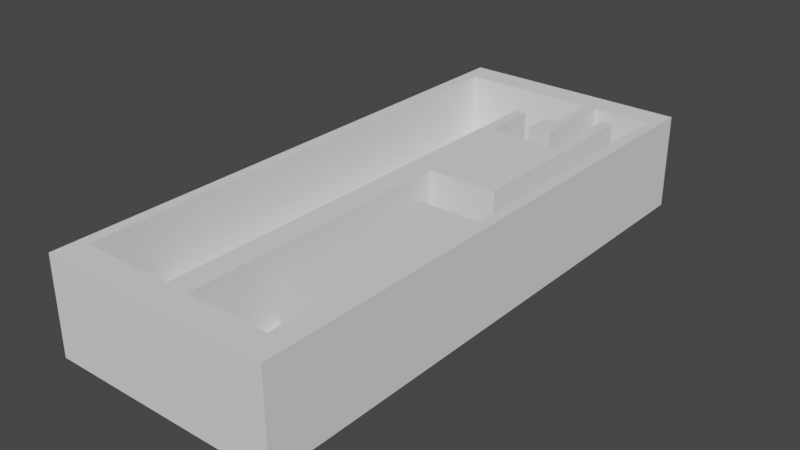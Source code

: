 # Source: LevelOne.blend  (saved by Blender 3.2.14; exported with 4.5.12 LTS)
import bpy
from mathutils import Matrix  # noqa: F401  (used for matrix-valued properties, if any)

bpy.ops.wm.read_factory_settings(use_empty=True)
scene = bpy.context.scene
scene.name = 'Scene'

# ---- world
world_world = bpy.data.worlds.new('World'); scene.world = world_world
world_world.use_nodes = True; world_world.node_tree.nodes.clear()
_N = world_world.node_tree.nodes; _L = world_world.node_tree.links
n0 = _N.new('ShaderNodeOutputWorld'); n0.name = 'World Output'; n0.location = (300, 300)
n1 = _N.new('ShaderNodeBackground'); n1.name = 'Background'; n1.location = (10, 300)
n1.inputs[0].default_value = (0.05088, 0.05088, 0.05088, 1.0)
_L.new(n1.outputs[0], n0.inputs[0])
n0.is_active_output = True
world_world.color = (0.05088, 0.05088, 0.05088)
world_world.use_sun_shadow = False
world_world.sun_shadow_jitter_overblur = 0.0

# ---- meshes
me_cube_004 = bpy.data.meshes.new('Cube.004')
me_cube_004.from_pydata([(-16.09, -12.55, -10.76), (-16.09, -12.55, 10.76), (-16.09, 112.5, -10.76), (-16.09, 112.5, 10.76), (36.09, -12.55, -10.76), (36.09, -12.55, 10.76), (36.09, 112.5, -10.76), (36.09, 112.5, 10.76), (-16.09, 50.0, 10.76), (10.0, 112.5, 10.76), (36.09, 50.0, 10.76), (10.0, -12.55, 10.76), (10.0, 50.0, 10.76), (-16.09, 62.51, 10.76), (-16.09, 75.02, 10.76), (-16.09, 87.53, 10.76), (-16.09, 100.0, 10.76), (15.22, 112.5, 10.76), (20.43, 112.5, 10.76), (25.65, 112.5, 10.76), (30.87, 112.5, 10.76), (36.09, 37.49, 10.76), (36.09, 24.98, 10.76), (36.09, 12.47, 10.76), (36.09, -0.03729, 10.76), (4.783, -12.55, 10.76), (-0.4343, -12.55, 10.76), (-5.652, -12.55, 10.76), (-10.87, -12.55, 10.76), (-16.09, -0.03729, 10.76), (-16.09, 12.47, 10.76), (-16.09, 24.98, 10.76), (-16.09, 37.49, 10.76), (-10.87, 112.5, 10.76), (-5.652, 112.5, 10.76), (-0.4343, 112.5, 10.76), (4.783, 112.5, 10.76), (36.09, 100.0, 10.76), (36.09, 87.53, 10.76), (36.09, 75.02, 10.76), (36.09, 62.51, 10.76), (30.87, -12.55, 10.76), (25.65, -12.55, 10.76), (20.43, -12.55, 10.76), (15.22, -12.55, 10.76), (10.0, 37.49, 10.76), (10.0, 24.98, 10.76), (10.0, 12.47, 10.76), (10.0, -0.03729, 10.76), (10.0, 87.53, 10.76), (10.0, 75.02, 10.76), (10.0, 62.51, 10.76), (25.65, 100.0, 10.76), (25.65, 87.53, 10.76), (25.65, 75.02, 10.76), (25.65, 62.51, 10.76), (20.43, 100.0, 10.76), (20.43, 87.53, 10.76), (20.43, 75.02, 10.76), (20.43, 62.51, 10.76), (15.22, 87.53, 10.76), (15.22, 75.02, 10.76), (15.22, 62.51, 10.76), (30.87, 37.49, 10.76), (30.87, 24.98, 10.76), (30.87, 12.47, 10.76), (30.87, -0.03729, 10.76), (25.65, 37.49, 10.76), (25.65, 24.98, 10.76), (25.65, 12.47, 10.76), (20.43, 37.49, 10.76), (20.43, 24.98, 10.76), (20.43, 12.47, 10.76), (-16.09, 106.3, 10.76), (33.48, 112.5, 10.76), (36.09, -6.292, 10.76), (-13.48, -12.55, 10.76), (-16.09, 43.75, 10.76), (7.391, 112.5, 10.76), (36.09, 56.25, 10.76), (12.61, -12.55, 10.76), (10.0, -6.292, 10.76), (10.0, 56.25, 10.76), (33.48, 50.0, 10.76), (7.391, 50.0, 10.76), (-16.09, 56.25, 10.76), (-16.09, 68.76, 10.76), (-16.09, 81.27, 10.76), (-16.09, 93.78, 10.76), (12.61, 112.5, 10.76), (17.83, 112.5, 10.76), (23.04, 112.5, 10.76), (28.26, 112.5, 10.76), (36.09, 43.75, 10.76), (36.09, 31.24, 10.76), (36.09, 18.73, 10.76), (36.09, 6.217, 10.76), (7.391, -12.55, 10.76), (2.174, -12.55, 10.76), (-3.043, -12.55, 10.76), (-8.26, -12.55, 10.76), (-16.09, -6.292, 10.76), (-16.09, 6.217, 10.76), (-16.09, 18.73, 10.76), (-16.09, 31.24, 10.76), (-13.48, 112.5, 10.76), (-8.26, 112.5, 10.76), (-3.043, 112.5, 10.76), (2.174, 112.5, 10.76), (36.09, 106.3, 10.76), (36.09, 93.78, 10.76), (36.09, 81.27, 10.76), (36.09, 68.76, 10.76), (33.48, -12.55, 10.76), (28.26, -12.55, 10.76), (23.04, -12.55, 10.76), (17.83, -12.55, 10.76), (10.0, 43.75, 10.76), (10.0, 31.24, 10.76), (10.0, 18.73, 10.76), (10.0, 6.217, 10.76), (10.0, 106.3, 10.76), (10.0, 93.78, 10.76), (10.0, 81.27, 10.76), (10.0, 68.76, 10.76), (12.61, 50.0, 10.76), (-13.48, 50.0, 10.76), (4.783, 106.3, 10.76), (-0.4343, 106.3, 10.76), (-5.652, 106.3, 10.76), (-10.87, 106.3, 10.76), (7.391, 87.53, 10.76), (7.391, 75.02, 10.76), (7.391, 62.51, 10.76), (-13.48, 100.0, 10.76), (-13.48, 87.53, 10.76), (-13.48, 75.02, 10.76), (-13.48, 62.51, 10.76), (30.87, 106.3, 10.76), (25.65, 56.25, 10.76), (25.65, 106.3, 10.76), (25.65, 93.78, 10.76), (25.65, 81.27, 10.76), (25.65, 68.76, 10.76), (20.43, 56.25, 10.76), (20.43, 106.3, 10.76), (20.43, 93.78, 10.76), (20.43, 81.27, 10.76), (20.43, 68.76, 10.76), (15.22, 56.25, 10.76), (15.22, 106.3, 10.76), (15.22, 93.78, 10.76), (15.22, 81.27, 10.76), (15.22, 68.76, 10.76), (33.48, 100.0, 10.76), (33.48, 87.53, 10.76), (33.48, 75.02, 10.76), (33.48, 62.51, 10.76), (28.26, 100.0, 10.76), (28.26, 87.53, 10.76), (28.26, 75.02, 10.76), (28.26, 62.51, 10.76), (23.04, 75.02, 10.76), (23.04, 62.51, 10.76), (17.83, 100.0, 10.76), (17.83, 87.53, 10.76), (17.83, 75.02, 10.76), (17.83, 62.51, 10.76), (12.61, 75.02, 10.76), (12.61, 62.51, 10.76), (30.87, -6.292, 10.76), (30.87, 43.75, 10.76), (30.87, 31.24, 10.76), (30.87, 18.73, 10.76), (30.87, 6.217, 10.76), (25.65, -6.292, 10.76), (25.65, 43.75, 10.76), (25.65, 31.24, 10.76), (25.65, 18.73, 10.76), (25.65, 6.217, 10.76), (20.43, -6.292, 10.76), (20.43, 43.75, 10.76), (20.43, 31.24, 10.76), (20.43, 18.73, 10.76), (20.43, 6.217, 10.76), (15.22, -6.292, 10.76), (33.48, 37.49, 10.76), (33.48, 24.98, 10.76), (33.48, 12.47, 10.76), (33.48, -0.03729, 10.76), (28.26, 37.49, 10.76), (28.26, 24.98, 10.76), (28.26, 12.47, 10.76), (23.04, 37.49, 10.76), (23.04, 24.98, 10.76), (23.04, 12.47, 10.76), (12.61, 37.49, 10.76), (12.61, 24.98, 10.76), (12.61, 12.47, 10.76), (12.61, -0.03729, 10.76), (4.783, -6.292, 10.76), (-0.4343, -6.292, 10.76), (-5.652, -6.292, 10.76), (-10.87, -6.292, 10.76), (7.391, 37.49, 10.76), (7.391, 24.98, 10.76), (7.391, 12.47, 10.76), (7.391, -0.03729, 10.76), (-13.48, 37.49, 10.76), (-13.48, 24.98, 10.76), (-13.48, 12.47, 10.76), (-13.48, -0.03729, 10.76), (-13.48, 6.217, 10.76), (-13.48, 18.73, 10.76), (-13.48, 31.24, 10.76), (-13.48, 43.75, 10.76), (7.391, 6.217, 10.76), (7.391, 18.73, 10.76), (7.391, 31.24, 10.76), (7.391, 43.75, 10.76), (-8.26, -6.292, 10.76), (-3.043, -6.292, 10.76), (2.174, -6.292, 10.76), (7.391, -6.292, 10.76), (12.61, 6.217, 10.76), (12.61, 18.73, 10.76), (12.61, 31.24, 10.76), (12.61, 43.75, 10.76), (23.04, 6.217, 10.76), (23.04, 18.73, 10.76), (23.04, 31.24, 10.76), (23.04, 43.75, 10.76), (28.26, 6.217, 10.76), (28.26, 18.73, 10.76), (28.26, 31.24, 10.76), (28.26, 43.75, 10.76), (33.48, 6.217, 10.76), (33.48, 18.73, 10.76), (33.48, 31.24, 10.76), (33.48, 43.75, 10.76), (17.83, -6.292, 10.76), (23.04, -6.292, 10.76), (28.26, -6.292, 10.76), (33.48, -6.292, 10.76), (12.61, 68.76, 10.76), (12.61, 81.27, 10.76), (12.61, 106.3, 10.76), (17.83, 68.76, 10.76), (17.83, 81.27, 10.76), (17.83, 93.78, 10.76), (17.83, 106.3, 10.76), (23.04, 68.76, 10.76), (23.04, 81.27, 10.76), (23.04, 106.3, 10.76), (28.26, 68.76, 10.76), (28.26, 81.27, 10.76), (28.26, 93.78, 10.76), (28.26, 106.3, 10.76), (33.48, 68.76, 10.76), (33.48, 81.27, 10.76), (33.48, 93.78, 10.76), (33.48, 106.3, 10.76), (17.83, 56.25, 10.76), (23.04, 56.25, 10.76), (28.26, 56.25, 10.76), (33.48, 56.25, 10.76), (-13.48, 68.76, 10.76), (-13.48, 81.27, 10.76), (-13.48, 93.78, 10.76), (-13.48, 106.3, 10.76), (-8.26, 106.3, 10.76), (-3.043, 106.3, 10.76), (2.174, 106.3, 10.76), (7.391, 68.76, 10.76), (7.391, 81.27, 10.76), (7.391, 93.78, 10.76), (7.391, 106.3, 10.76), (7.391, 56.25, 10.76), (-13.48, 56.25, 10.76), (12.61, 56.25, 10.76), (12.61, -6.292, 10.76), (-13.48, -6.292, 10.76), (-13.48, 50.0, -4.242), (-10.87, 50.0, -4.242), (-8.26, 50.0, -4.242), (-5.652, 50.0, -4.242), (-3.043, 50.0, -4.242), (-0.4343, 50.0, -4.242), (2.174, 50.0, -4.242), (4.783, 50.0, -4.242), (4.783, 56.25, -4.242), (4.783, 106.3, -4.242), (4.783, 100.0, -4.242), (4.783, 93.78, -4.242), (4.783, 87.53, -4.242), (4.783, 81.27, -4.242), (4.783, 75.02, -4.242), (4.783, 68.76, -4.242), (4.783, 62.51, -4.242), (-0.4343, 56.25, -4.242), (-0.4343, 106.3, -4.242), (-0.4343, 100.0, -4.242), (-0.4343, 93.78, -4.242), (-0.4343, 87.53, -4.242), (-0.4343, 81.27, -4.242), (-0.4343, 75.02, -4.242), (-0.4343, 68.76, -4.242), (-0.4343, 62.51, -4.242), (-5.652, 56.25, -4.242), (-5.652, 106.3, -4.242), (-5.652, 100.0, -4.242), (-5.652, 93.78, -4.242), (-5.652, 87.53, -4.242), (-5.652, 81.27, -4.242), (-5.652, 75.02, -4.242), (-5.652, 68.76, -4.242), (-5.652, 62.51, -4.242), (-10.87, 56.25, -4.242), (-10.87, 106.3, -4.242), (-10.87, 100.0, -4.242), (-10.87, 93.78, -4.242), (-10.87, 87.53, -4.242), (-10.87, 81.27, -4.242), (-10.87, 75.02, -4.242), (-10.87, 68.76, -4.242), (-10.87, 62.51, -4.242), (2.174, 100.0, -4.242), (2.174, 87.53, -4.242), (2.174, 75.02, -4.242), (2.174, 62.51, -4.242), (-3.043, 100.0, -4.242), (-3.043, 87.53, -4.242), (-3.043, 75.02, -4.242), (-3.043, 62.51, -4.242), (-8.26, 100.0, -4.242), (-8.26, 87.53, -4.242), (-8.26, 75.02, -4.242), (-8.26, 62.51, -4.242), (-13.48, 100.0, -4.242), (-13.48, 87.53, -4.242), (-13.48, 75.02, -4.242), (-13.48, 62.51, -4.242), (4.783, 43.75, -4.242), (4.783, 37.49, -4.242), (4.783, 31.24, -4.242), (4.783, 24.98, -4.242), (4.783, 18.73, -4.242), (4.783, 12.47, -4.242), (4.783, 6.217, -4.242), (4.783, -0.03729, -4.242), (-0.4343, 43.75, -4.242), (-0.4343, 37.49, -4.242), (-0.4343, 31.24, -4.242), (-0.4343, 24.98, -4.242), (-0.4343, 18.73, -4.242), (-0.4343, 12.47, -4.242), (-0.4343, 6.217, -4.242), (-0.4343, -0.03729, -4.242), (-5.652, 43.75, -4.242), (-5.652, 37.49, -4.242), (-5.652, 31.24, -4.242), (-5.652, 24.98, -4.242), (-5.652, 18.73, -4.242), (-5.652, 12.47, -4.242), (-5.652, 6.217, -4.242), (-5.652, -0.03729, -4.242), (-10.87, 43.75, -4.242), (-10.87, 37.49, -4.242), (-10.87, 31.24, -4.242), (-10.87, 24.98, -4.242), (-10.87, 18.73, -4.242), (-10.87, 12.47, -4.242), (-10.87, 6.217, -4.242), (-10.87, -0.03729, -4.242), (2.174, 37.49, -4.242), (2.174, 24.98, -4.242), (2.174, 12.47, -4.242), (2.174, -0.03729, -4.242), (-3.043, 37.49, -4.242), (-3.043, 24.98, -4.242), (-3.043, 12.47, -4.242), (-3.043, -0.03729, -4.242), (-8.26, 37.49, -4.242), (-8.26, 24.98, -4.242), (-8.26, 12.47, -4.242), (-8.26, -0.03729, -4.242), (-13.48, 37.49, -4.242), (-13.48, 24.98, -4.242), (-13.48, 12.47, -4.242), (-13.48, -0.03729, -4.242), (7.391, 50.0, -4.242), (7.391, 100.0, -4.242), (7.391, 87.53, -4.242), (7.391, 75.02, -4.242), (7.391, 62.51, -4.242), (4.783, -6.292, -4.242), (-0.4343, -6.292, -4.242), (-5.652, -6.292, -4.242), (-10.87, -6.292, -4.242), (7.391, 37.49, -4.242), (7.391, 24.98, -4.242), (7.391, 12.47, -4.242), (7.391, -0.03729, -4.242), (-13.48, 6.217, -4.242), (-13.48, 18.73, -4.242), (-13.48, 31.24, -4.242), (-13.48, 43.75, -4.242), (-8.26, 6.217, -4.242), (-8.26, 18.73, -4.242), (-8.26, 31.24, -4.242), (-8.26, 43.75, -4.242), (-3.043, 6.217, -4.242), (-3.043, 18.73, -4.242), (-3.043, 31.24, -4.242), (-3.043, 43.75, -4.242), (2.174, 6.217, -4.242), (2.174, 18.73, -4.242), (2.174, 31.24, -4.242), (2.174, 43.75, -4.242), (7.391, 6.217, -4.242), (7.391, 18.73, -4.242), (7.391, 31.24, -4.242), (7.391, 43.75, -4.242), (-8.26, -6.292, -4.242), (-3.043, -6.292, -4.242), (2.174, -6.292, -4.242), (7.391, -6.292, -4.242), (-13.48, 68.76, -4.242), (-13.48, 81.27, -4.242), (-13.48, 93.78, -4.242), (-13.48, 106.3, -4.242), (-8.26, 68.76, -4.242), (-8.26, 81.27, -4.242), (-8.26, 93.78, -4.242), (-8.26, 106.3, -4.242), (-3.043, 68.76, -4.242), (-3.043, 81.27, -4.242), (-3.043, 93.78, -4.242), (-3.043, 106.3, -4.242), (2.174, 68.76, -4.242), (2.174, 81.27, -4.242), (2.174, 93.78, -4.242), (2.174, 106.3, -4.242), (7.391, 68.76, -4.242), (7.391, 81.27, -4.242), (7.391, 93.78, -4.242), (7.391, 106.3, -4.242), (-8.26, 56.25, -4.242), (-3.043, 56.25, -4.242), (2.174, 56.25, -4.242), (7.391, 56.25, -4.242), (-13.48, 56.25, -4.242), (-13.48, -6.292, -4.242), (10.0, 106.3, -4.242), (10.0, 100.0, -4.242), (7.391, 100.0, -4.242), (15.22, 106.3, -4.242), (15.22, 100.0, -4.242), (12.61, 100.0, -4.242), (10.0, 93.78, -4.242), (15.22, 93.78, -4.242), (17.83, 100.0, -4.242), (12.61, 93.78, -4.242), (12.61, 106.3, -4.242), (17.83, 93.78, -4.242), (17.83, 106.3, -4.242), (7.391, 93.78, -4.242), (7.391, 106.3, -4.242), (10.0, 93.78, -4.242), (10.0, 87.53, -4.242), (12.61, 50.0, -4.242), (15.22, 50.0, -4.242), (17.83, 50.0, -4.242), (20.43, 50.0, -4.242), (23.04, 50.0, -4.242), (25.65, 50.0, -4.242), (28.26, 50.0, -4.242), (30.87, 50.0, -4.242), (30.87, 56.25, -4.242), (30.87, 106.3, -4.242), (30.87, 100.0, -4.242), (30.87, 93.78, -4.242), (30.87, 87.53, -4.242), (30.87, 81.27, -4.242), (30.87, 75.02, -4.242), (30.87, 68.76, -4.242), (30.87, 62.51, -4.242), (25.65, 56.25, -4.242), (25.65, 106.3, -4.242), (25.65, 100.0, -4.242), (25.65, 93.78, -4.242), (25.65, 87.53, -4.242), (20.43, 56.25, -4.242), (20.43, 106.3, -4.242), (20.43, 100.0, -4.242), (20.43, 93.78, -4.242), (20.43, 87.53, -4.242), (15.22, 56.25, -4.242), (15.22, 93.78, -4.242), (15.22, 87.53, -4.242), (28.26, 100.0, -4.242), (28.26, 87.53, -4.242), (28.26, 75.02, -4.242), (28.26, 62.51, -4.242), (23.04, 100.0, -4.242), (23.04, 87.53, -4.242), (17.83, 87.53, -4.242), (12.61, 87.53, -4.242), (30.87, 6.217, -4.242), (30.87, -0.03729, -4.242), (25.65, 6.217, -4.242), (25.65, -0.03729, -4.242), (20.43, 43.75, -4.242), (20.43, 37.49, -4.242), (20.43, 31.24, -4.242), (20.43, 24.98, -4.242), (20.43, 18.73, -4.242), (20.43, 12.47, -4.242), (20.43, 6.217, -4.242), (20.43, -0.03729, -4.242), (15.22, 43.75, -4.242), (15.22, 37.49, -4.242), (15.22, 31.24, -4.242), (15.22, 24.98, -4.242), (15.22, 18.73, -4.242), (15.22, 12.47, -4.242), (15.22, 6.217, -4.242), (15.22, -0.03729, -4.242), (28.26, -0.03729, -4.242), (23.04, -0.03729, -4.242), (17.83, 37.49, -4.242), (17.83, 24.98, -4.242), (17.83, 12.47, -4.242), (17.83, -0.03729, -4.242), (12.61, 37.49, -4.242), (12.61, 24.98, -4.242), (12.61, 12.47, -4.242), (12.61, -0.03729, -4.242), (33.48, 50.0, -4.242), (10.0, 81.27, -4.242), (25.65, 81.27, -4.242), (20.43, 81.27, -4.242), (15.22, 81.27, -4.242), (33.48, 100.0, -4.242), (33.48, 87.53, -4.242), (33.48, 75.02, -4.242), (33.48, 62.51, -4.242), (30.87, -6.292, -4.242), (30.87, 43.75, -4.242), (25.65, -6.292, -4.242), (25.65, 43.75, -4.242), (20.43, -6.292, -4.242), (15.22, -6.292, -4.242), (12.61, 6.217, -4.242), (12.61, 18.73, -4.242), (12.61, 31.24, -4.242), (12.61, 43.75, -4.242), (17.83, 6.217, -4.242), (17.83, 18.73, -4.242), (17.83, 31.24, -4.242), (17.83, 43.75, -4.242), (23.04, 6.217, -4.242), (23.04, 43.75, -4.242), (28.26, 6.217, -4.242), (28.26, 43.75, -4.242), (33.48, 43.75, -4.242), (17.83, -6.292, -4.242), (23.04, -6.292, -4.242), (28.26, -6.292, -4.242), (12.61, 81.27, -4.242), (12.61, 93.78, -4.242), (17.83, 81.27, -4.242), (23.04, 81.27, -4.242), (23.04, 93.78, -4.242), (23.04, 106.3, -4.242), (28.26, 68.76, -4.242), (28.26, 81.27, -4.242), (28.26, 93.78, -4.242), (28.26, 106.3, -4.242), (33.48, 68.76, -4.242), (33.48, 81.27, -4.242), (33.48, 93.78, -4.242), (33.48, 106.3, -4.242), (17.83, 56.25, -4.242), (23.04, 56.25, -4.242), (28.26, 56.25, -4.242), (33.48, 56.25, -4.242), (12.61, 56.25, -4.242), (12.61, -6.292, -4.242)], [], [(0, 1, 101, 29, 102, 30, 103, 31, 104, 32, 77, 8, 85, 13, 86, 14, 87, 15, 88, 16, 73, 3, 2), (2, 3, 105, 33, 106, 34, 107, 35, 108, 36, 78, 9, 89, 17, 90, 18, 91, 19, 92, 20, 74, 7, 6), (6, 7, 109, 37, 110, 38, 111, 39, 112, 40, 79, 10, 93, 21, 94, 22, 95, 23, 96, 24, 75, 5, 4), (4, 5, 113, 41, 114, 42, 115, 43, 116, 44, 80, 11, 97, 25, 98, 26, 99, 27, 100, 28, 76, 1, 0), (2, 6, 4, 0), (281, 101, 1, 76), (280, 81, 11, 80), (279, 82, 12, 125), (278, 85, 8, 126), (269, 73, 16, 134), (268, 88, 15, 135), (267, 87, 14, 136), (266, 86, 13, 137), (184, 72, 517, 518), (242, 170, 547, 568), (140, 253, 574, 488), (155, 260, 581, 544), (183, 71, 515, 516), (176, 235, 564, 550), (182, 70, 513, 514), (235, 171, 548, 564), (196, 226, 555, 534), (256, 141, 53, 159), (255, 142, 54, 160), (254, 143, 55, 161), (228, 184, 518, 561), (180, 241, 567, 551), (252, 147, 58, 162), (251, 148, 59, 163), (249, 151, 60, 165), (248, 152, 61, 166), (247, 153, 62, 167), (246, 121, 453, 463), (226, 197, 535, 555), (245, 123, 50, 168), (244, 124, 51, 169), (243, 170, 41, 113), (242, 175, 42, 114), (241, 180, 43, 115), (240, 185, 44, 116), (239, 171, 63, 186), (238, 172, 64, 187), (237, 173, 65, 188), (236, 174, 66, 189), (235, 176, 67, 190), (234, 177, 68, 191), (233, 178, 69, 192), (52, 158, 500, 489), (231, 181, 70, 193), (230, 182, 71, 194), (229, 183, 72, 195), (179, 228, 561, 510), (259, 155, 544, 580), (241, 175, 549, 567), (66, 174, 508, 509), (156, 259, 580, 545), (227, 117, 45, 196), (226, 118, 46, 197), (225, 119, 47, 198), (224, 120, 48, 199), (223, 200, 25, 97), (222, 201, 26, 98), (221, 202, 27, 99), (220, 203, 28, 100), (215, 77, 32, 208), (214, 104, 31, 209), (213, 103, 30, 210), (212, 102, 29, 211), (210, 30, 102, 212), (209, 31, 103, 213), (208, 32, 104, 214), (126, 8, 77, 215), (120, 216, 207, 48), (47, 206, 216, 120), (119, 217, 206, 47), (46, 205, 217, 119), (118, 218, 205, 46), (45, 204, 218, 118), (117, 219, 204, 45), (12, 84, 219, 117), (202, 220, 100, 27), (201, 221, 99, 26), (200, 222, 98, 25), (81, 223, 97, 11), (48, 207, 223, 81), (60, 151, 498, 499), (265, 157, 546, 586), (198, 47, 120, 224), (197, 225, 554, 535), (83, 265, 586, 538), (197, 46, 119, 225), (185, 240, 566, 552), (122, 49, 469, 468), (196, 45, 118, 226), (225, 198, 536, 554), (147, 252, 572, 541), (125, 12, 117, 227), (258, 156, 545, 579), (264, 139, 487, 585), (240, 180, 551, 566), (252, 142, 540, 572), (157, 258, 579, 546), (257, 140, 488, 578), (161, 264, 585, 503), (198, 224, 553, 536), (146, 57, 496, 495), (138, 257, 578, 479), (171, 239, 565, 548), (69, 195, 228, 179), (195, 72, 184, 228), (178, 229, 195, 69), (68, 194, 229, 178), (194, 71, 183, 229), (177, 230, 194, 68), (67, 193, 230, 177), (193, 70, 182, 230), (176, 231, 193, 67), (224, 199, 537, 553), (145, 56, 494, 493), (280, 185, 552, 588), (65, 192, 232, 174), (192, 69, 179, 232), (173, 233, 192, 65), (64, 191, 233, 173), (191, 68, 178, 233), (172, 234, 191, 64), (63, 190, 234, 172), (190, 67, 177, 234), (171, 235, 190, 63), (263, 144, 492, 584), (199, 280, 588, 537), (96, 236, 189, 24), (23, 188, 236, 96), (188, 65, 174, 236), (95, 237, 188, 23), (22, 187, 237, 95), (187, 64, 173, 237), (94, 238, 187, 22), (21, 186, 238, 94), (186, 63, 172, 238), (93, 239, 186, 21), (10, 83, 239, 93), (232, 179, 510, 563), (180, 240, 116, 43), (139, 263, 584, 487), (239, 83, 538, 565), (175, 241, 115, 42), (123, 245, 569, 539), (170, 66, 509, 547), (170, 242, 114, 41), (174, 232, 563, 508), (245, 152, 542, 569), (75, 243, 113, 5), (24, 189, 243, 75), (189, 66, 170, 243), (153, 244, 169, 62), (61, 168, 244, 153), (168, 50, 124, 244), (152, 245, 168, 61), (53, 141, 490, 491), (56, 146, 495, 494), (57, 165, 506, 496), (249, 164, 461, 464), (164, 250, 465, 461), (17, 89, 246, 150), (89, 9, 121, 246), (148, 247, 167, 59), (58, 166, 247, 148), (166, 61, 153, 247), (147, 248, 166, 58), (158, 256, 577, 500), (149, 279, 587, 497), (146, 249, 165, 57), (56, 164, 249, 146), (250, 150, 456, 465), (145, 250, 164, 56), (18, 90, 250, 145), (90, 17, 150, 250), (143, 251, 163, 55), (54, 162, 251, 143), (162, 58, 148, 251), (142, 252, 162, 54), (262, 149, 497, 583), (49, 123, 539, 469), (256, 159, 501, 577), (181, 231, 562, 512), (144, 262, 583, 492), (279, 125, 470, 587), (19, 91, 253, 140), (91, 18, 145, 253), (231, 176, 550, 562), (142, 53, 491, 540), (160, 54, 143, 254), (159, 255, 576, 501), (261, 138, 479, 582), (159, 53, 142, 255), (141, 52, 489, 490), (255, 160, 502, 576), (158, 52, 141, 256), (165, 60, 499, 506), (20, 92, 257, 138), (92, 19, 140, 257), (112, 258, 157, 40), (39, 156, 258, 112), (72, 183, 516, 517), (111, 259, 156, 39), (38, 155, 259, 111), (71, 182, 514, 515), (110, 260, 155, 38), (37, 154, 260, 110), (154, 261, 582, 543), (109, 261, 154, 37), (7, 74, 261, 109), (74, 20, 138, 261), (152, 248, 571, 542), (59, 167, 262, 144), (167, 62, 149, 262), (160, 254, 575, 502), (55, 163, 263, 139), (163, 59, 144, 263), (70, 181, 512, 513), (248, 147, 541, 571), (161, 55, 139, 264), (79, 265, 83, 10), (40, 157, 265, 79), (125, 227, 556, 470), (272, 128, 300, 442), (136, 14, 86, 266), (127, 272, 442, 291), (208, 214, 405, 386), (135, 15, 87, 267), (134, 268, 429, 338), (202, 221, 424, 397), (134, 16, 88, 268), (214, 209, 387, 405), (33, 105, 269, 130), (105, 3, 73, 269), (268, 135, 339, 429), (221, 201, 396, 424), (209, 213, 404, 387), (281, 203, 398, 452), (135, 267, 428, 339), (270, 130, 318, 434), (203, 220, 423, 398), (213, 210, 388, 404), (211, 281, 452, 389), (267, 136, 340, 428), (34, 106, 270, 129), (106, 33, 130, 270), (129, 270, 434, 309), (220, 202, 397, 423), (210, 212, 403, 388), (136, 266, 427, 340), (276, 127, 291, 446), (212, 211, 389, 403), (266, 137, 341, 427), (219, 84, 390, 422), (204, 219, 422, 399), (35, 107, 271, 128), (107, 34, 129, 271), (271, 129, 309, 438), (218, 204, 399, 421), (128, 271, 438, 300), (205, 218, 421, 400), (131, 275, 445, 392), (137, 278, 451, 341), (278, 126, 282, 451), (217, 205, 400, 420), (200, 223, 426, 395), (36, 108, 272, 127), (108, 35, 128, 272), (124, 273, 133, 51), (50, 132, 273, 124), (274, 131, 392, 444), (123, 274, 132, 50), (49, 131, 274, 123), (206, 217, 420, 401), (122, 275, 131, 49), (150, 246, 463, 456), (132, 274, 444, 393), (121, 276, 467, 453), (9, 78, 276, 121), (78, 36, 127, 276), (223, 207, 402, 426), (277, 133, 394, 450), (130, 269, 430, 318), (84, 277, 450, 390), (126, 215, 406, 282), (216, 206, 401, 419), (273, 132, 393, 443), (201, 222, 425, 396), (215, 208, 386, 406), (82, 277, 84, 12), (51, 133, 277, 82), (269, 134, 338, 430), (207, 216, 419, 402), (133, 273, 443, 394), (137, 13, 85, 278), (254, 161, 503, 575), (62, 169, 279, 149), (169, 51, 82, 279), (185, 280, 80, 44), (175, 242, 568, 549), (199, 48, 81, 280), (203, 281, 76, 28), (222, 200, 395, 425), (211, 29, 101, 281), (450, 290, 289, 390), (449, 299, 287, 288), (448, 308, 285, 286), (447, 317, 283, 284), (446, 291, 292, 391), (445, 293, 294, 392), (444, 295, 296, 393), (443, 297, 298, 394), (442, 300, 301, 326), (441, 302, 303, 327), (440, 304, 305, 328), (439, 306, 307, 329), (438, 309, 310, 330), (437, 311, 312, 331), (436, 313, 314, 332), (435, 315, 316, 333), (434, 318, 319, 334), (433, 320, 321, 335), (432, 322, 323, 336), (431, 324, 325, 337), (422, 342, 343, 399), (421, 344, 345, 400), (420, 346, 347, 401), (419, 348, 349, 402), (418, 350, 351, 374), (417, 352, 353, 375), (416, 354, 355, 376), (415, 356, 357, 377), (414, 358, 359, 378), (413, 360, 361, 379), (412, 362, 363, 380), (411, 364, 365, 381), (410, 366, 367, 382), (409, 368, 369, 383), (408, 370, 371, 384), (407, 372, 373, 385), (372, 403, 389, 373), (371, 388, 403, 372), (370, 404, 388, 371), (369, 387, 404, 370), (368, 405, 387, 369), (367, 386, 405, 368), (366, 406, 386, 367), (283, 282, 406, 366), (364, 407, 385, 365), (363, 384, 407, 364), (384, 371, 372, 407), (362, 408, 384, 363), (361, 383, 408, 362), (383, 369, 370, 408), (360, 409, 383, 361), (359, 382, 409, 360), (382, 367, 368, 409), (358, 410, 382, 359), (285, 284, 410, 358), (284, 283, 366, 410), (356, 411, 381, 357), (355, 380, 411, 356), (380, 363, 364, 411), (354, 412, 380, 355), (353, 379, 412, 354), (379, 361, 362, 412), (352, 413, 379, 353), (351, 378, 413, 352), (378, 359, 360, 413), (350, 414, 378, 351), (287, 286, 414, 350), (286, 285, 358, 414), (348, 415, 377, 349), (347, 376, 415, 348), (376, 355, 356, 415), (346, 416, 376, 347), (345, 375, 416, 346), (375, 353, 354, 416), (344, 417, 375, 345), (343, 374, 417, 344), (374, 351, 352, 417), (342, 418, 374, 343), (289, 288, 418, 342), (288, 287, 350, 418), (401, 347, 348, 419), (400, 345, 346, 420), (399, 343, 344, 421), (390, 289, 342, 422), (365, 385, 423, 397), (385, 373, 398, 423), (357, 381, 424, 396), (381, 365, 397, 424), (349, 377, 425, 395), (377, 357, 396, 425), (402, 349, 395, 426), (324, 427, 341, 325), (323, 340, 427, 324), (322, 428, 340, 323), (321, 339, 428, 322), (320, 429, 339, 321), (319, 338, 429, 320), (318, 430, 338, 319), (315, 431, 337, 316), (314, 336, 431, 315), (336, 323, 324, 431), (313, 432, 336, 314), (312, 335, 432, 313), (335, 321, 322, 432), (311, 433, 335, 312), (310, 334, 433, 311), (334, 319, 320, 433), (309, 434, 334, 310), (306, 435, 333, 307), (305, 332, 435, 306), (332, 314, 315, 435), (304, 436, 332, 305), (303, 331, 436, 304), (331, 312, 313, 436), (302, 437, 331, 303), (301, 330, 437, 302), (330, 310, 311, 437), (300, 438, 330, 301), (297, 439, 329, 298), (296, 328, 439, 297), (328, 305, 306, 439), (295, 440, 328, 296), (294, 327, 440, 295), (327, 303, 304, 440), (293, 441, 327, 294), (292, 326, 441, 293), (326, 301, 302, 441), (291, 442, 326, 292), (393, 296, 297, 443), (392, 294, 295, 444), (391, 292, 293, 445), (308, 447, 284, 285), (316, 337, 447, 308), (337, 325, 317, 447), (299, 448, 286, 287), (307, 333, 448, 299), (333, 316, 308, 448), (290, 449, 288, 289), (298, 329, 449, 290), (329, 307, 299, 449), (394, 298, 290, 450), (317, 451, 282, 283), (325, 341, 451, 317), (373, 389, 452, 398), (465, 456, 457, 461), (463, 453, 454, 458), (457, 458, 462, 460), (458, 454, 459, 462), (456, 463, 458, 457), (461, 457, 460, 464), (454, 455, 466, 459), (453, 467, 455, 454), (275, 122, 459, 466), (151, 249, 464, 460), (586, 478, 477, 538), (585, 487, 475, 476), (584, 492, 473, 474), (583, 497, 471, 472), (582, 479, 480, 543), (581, 481, 482, 544), (580, 483, 484, 545), (579, 485, 486, 546), (578, 488, 489, 500), (574, 493, 494, 504), (573, 495, 496, 505), (570, 468, 469, 507), (563, 510, 511, 528), (561, 518, 519, 529), (560, 520, 521, 530), (559, 522, 523, 531), (558, 524, 525, 532), (557, 526, 527, 533), (526, 553, 537, 527), (525, 536, 553, 526), (524, 554, 536, 525), (523, 535, 554, 524), (522, 555, 535, 523), (521, 534, 555, 522), (520, 556, 534, 521), (471, 470, 556, 520), (518, 557, 533, 519), (517, 532, 557, 518), (532, 525, 526, 557), (516, 558, 532, 517), (515, 531, 558, 516), (531, 523, 524, 558), (514, 559, 531, 515), (513, 530, 559, 514), (530, 521, 522, 559), (512, 560, 530, 513), (473, 472, 560, 512), (472, 471, 520, 560), (510, 561, 529, 511), (475, 474, 562, 550), (474, 473, 512, 562), (508, 563, 528, 509), (477, 476, 564, 548), (476, 475, 550, 564), (538, 477, 548, 565), (519, 533, 566, 551), (533, 527, 552, 566), (511, 529, 567, 549), (529, 519, 551, 567), (509, 528, 568, 547), (528, 511, 549, 568), (499, 507, 569, 542), (507, 469, 539, 569), (498, 570, 507, 499), (496, 506, 571, 541), (506, 499, 542, 571), (491, 505, 572, 540), (505, 496, 541, 572), (490, 573, 505, 491), (489, 504, 573, 490), (504, 494, 495, 573), (488, 574, 504, 489), (485, 575, 503, 486), (484, 502, 575, 485), (483, 576, 502, 484), (482, 501, 576, 483), (481, 577, 501, 482), (480, 500, 577, 481), (479, 578, 500, 480), (545, 484, 485, 579), (544, 482, 483, 580), (543, 480, 481, 581), (492, 583, 472, 473), (487, 584, 474, 475), (478, 585, 476, 477), (486, 503, 585, 478), (546, 486, 478, 586), (497, 587, 470, 471), (527, 537, 588, 552), (260, 154, 543, 581), (253, 145, 493, 574), (227, 196, 534, 556)])
_uv = me_cube_004.uv_layers.new(name='UVMap')
_uv.uv.foreach_set('vector', [0.375, 0.0, 0.625, 0.0, 0.625, 0.0125, 0.625, 0.025, 0.625, 0.0375, 0.625, 0.05, 0.625, 0.0625, 0.625, 0.075, 0.625, 0.0875, 0.625, 0.1, 0.625, 0.1125, 0.625, 0.125, 0.625, 0.1375, 0.625, 0.15, 0.625, 0.1625, 0.625, 0.175, 0.625, 0.1875, 0.625, 0.2, 0.625, 0.2125, 0.625, 0.225, 0.625, 0.2375, 0.625, 0.25, 0.375, 0.25, 0.375, 0.25, 0.625, 0.25, 0.625, 0.2625, 0.625, 0.275, 0.625, 0.2875, 0.625, 0.3, 0.625, 0.3125, 0.625, 0.325, 0.625, 0.3375, 0.625, 0.35, 0.625, 0.3625, 0.625, 0.375, 0.625, 0.3875, 0.625, 0.4, 0.625, 0.4125, 0.625, 0.425, 0.625, 0.4375, 0.625, 0.45, 0.625, 0.4625, 0.625, 0.475, 0.625, 0.4875, 0.625, 0.5, 0.375, 0.5, 0.375, 0.5, 0.625, 0.5, 0.625, 0.5125, 0.625, 0.525, 0.625, 0.5375, 0.625, 0.55, 0.625, 0.5625, 0.625, 0.575, 0.625, 0.5875, 0.625, 0.6, 0.625, 0.6125, 0.625, 0.625, 0.625, 0.6375, 0.625, 0.65, 0.625, 0.6625, 0.625, 0.675, 0.625, 0.6875, 0.625, 0.7, 0.625, 0.7125, 0.625, 0.725, 0.625, 0.7375, 0.625, 0.75, 0.375, 0.75, 0.375, 0.75, 0.625, 0.75, 0.625, 0.7625, 0.625, 0.775, 0.625, 0.7875, 0.625, 0.8, 0.625, 0.8125, 0.625, 0.825, 0.625, 0.8375, 0.625, 0.85, 0.625, 0.8625, 0.625, 0.875, 0.625, 0.8875, 0.625, 0.9, 0.625, 0.9125, 0.625, 0.925, 0.625, 0.9375, 0.625, 0.95, 0.625, 0.9625, 0.625, 0.975, 0.625, 0.9875, 0.625, 1.0, 0.375, 1.0, 0.125, 0.5, 0.375, 0.5, 0.375, 0.75, 0.125, 0.75, 0.625, 0.04875, 0.625, 0.0125, 0.625, 0.0, 0.625, 0.0375, 0.625, 0.4112, 0.625, 0.375, 0.625, 0.375, 0.625, 0.4125, 0.625, 0.3988, 0.625, 0.375, 0.625, 0.375, 0.625, 0.4, 0.625, 0.1613, 0.625, 0.1375, 0.625, 0.125, 0.625, 0.15, 0.625, 0.2512, 0.625, 0.2375, 0.625, 0.225, 0.625, 0.24, 0.625, 0.2288, 0.625, 0.2125, 0.625, 0.2, 0.625, 0.2175, 0.625, 0.2063, 0.625, 0.1875, 0.625, 0.175, 0.625, 0.195, 0.625, 0.1838, 0.625, 0.1625, 0.625, 0.15, 0.625, 0.1725, 0.625, 0.51, 0.625, 0.505, 0.625, 0.505, 0.625, 0.51, 0.625, 0.6288, 0.625, 0.665, 0.625, 0.665, 0.625, 0.6288, 0.625, 0.4575, 0.625, 0.4437, 0.625, 0.4437, 0.625, 0.4575, 0.625, 0.5325, 0.625, 0.5213, 0.625, 0.5213, 0.625, 0.5325, 0.625, 0.5, 0.625, 0.495, 0.625, 0.495, 0.625, 0.5, 0.625, 0.5325, 0.625, 0.5587, 0.625, 0.5587, 0.625, 0.5325, 0.625, 0.49, 0.625, 0.485, 0.625, 0.485, 0.625, 0.49, 0.625, 0.5587, 0.625, 0.585, 0.625, 0.585, 0.625, 0.5587, 0.625, 0.4025, 0.625, 0.4038, 0.625, 0.4038, 0.625, 0.4025, 0.625, 0.4887, 0.625, 0.4725, 0.625, 0.48, 0.625, 0.4975, 0.625, 0.5063, 0.625, 0.4875, 0.625, 0.495, 0.625, 0.515, 0.625, 0.5237, 0.625, 0.5025, 0.625, 0.51, 0.625, 0.5325, 0.625, 0.5437, 0.625, 0.51, 0.625, 0.51, 0.625, 0.5437, 0.625, 0.52, 0.625, 0.5562, 0.625, 0.5562, 0.625, 0.52, 0.625, 0.4688, 0.625, 0.45, 0.625, 0.455, 0.625, 0.475, 0.625, 0.4812, 0.625, 0.46, 0.625, 0.465, 0.625, 0.4875, 0.625, 0.4238, 0.625, 0.4075, 0.625, 0.41, 0.625, 0.4275, 0.625, 0.4313, 0.625, 0.4125, 0.625, 0.415, 0.625, 0.435, 0.625, 0.4387, 0.625, 0.4175, 0.625, 0.42, 0.625, 0.4425, 0.625, 0.3888, 0.625, 0.375, 0.625, 0.375, 0.625, 0.3888, 0.625, 0.4038, 0.625, 0.405, 0.625, 0.405, 0.625, 0.4038, 0.625, 0.3938, 0.625, 0.375, 0.625, 0.375, 0.625, 0.395, 0.625, 0.3963, 0.625, 0.375, 0.625, 0.375, 0.625, 0.3975, 0.625, 0.7012, 0.625, 0.665, 0.625, 0.675, 0.625, 0.7125, 0.625, 0.6288, 0.625, 0.5925, 0.625, 0.6, 0.625, 0.6375, 0.625, 0.5562, 0.625, 0.52, 0.625, 0.525, 0.625, 0.5625, 0.625, 0.4837, 0.625, 0.4475, 0.625, 0.45, 0.625, 0.4875, 0.625, 0.6113, 0.625, 0.585, 0.625, 0.595, 0.625, 0.6225, 0.625, 0.6337, 0.625, 0.605, 0.625, 0.615, 0.625, 0.645, 0.625, 0.6562, 0.625, 0.625, 0.625, 0.635, 0.625, 0.6675, 0.625, 0.6787, 0.625, 0.645, 0.625, 0.655, 0.625, 0.69, 0.625, 0.5587, 0.625, 0.5325, 0.625, 0.54, 0.625, 0.5675, 0.625, 0.5762, 0.625, 0.5475, 0.625, 0.555, 0.625, 0.585, 0.625, 0.5938, 0.625, 0.5625, 0.625, 0.57, 0.625, 0.6025, 0.625, 0.465, 0.625, 0.48, 0.625, 0.48, 0.625, 0.465, 0.625, 0.5063, 0.625, 0.48, 0.625, 0.485, 0.625, 0.5125, 0.625, 0.5187, 0.625, 0.49, 0.625, 0.495, 0.625, 0.525, 0.625, 0.5312, 0.625, 0.5, 0.625, 0.505, 0.625, 0.5375, 0.625, 0.5775, 0.625, 0.5437, 0.625, 0.5437, 0.625, 0.5775, 0.625, 0.5437, 0.625, 0.5325, 0.625, 0.5325, 0.625, 0.5437, 0.625, 0.5562, 0.625, 0.5925, 0.625, 0.5925, 0.625, 0.5562, 0.625, 0.655, 0.625, 0.645, 0.625, 0.645, 0.625, 0.655, 0.625, 0.555, 0.625, 0.5437, 0.625, 0.5437, 0.625, 0.555, 0.625, 0.4013, 0.625, 0.375, 0.625, 0.375, 0.625, 0.4025, 0.625, 0.4038, 0.625, 0.375, 0.625, 0.375, 0.625, 0.405, 0.625, 0.4062, 0.625, 0.375, 0.625, 0.375, 0.625, 0.4075, 0.625, 0.4087, 0.625, 0.375, 0.625, 0.375, 0.625, 0.41, 0.625, 0.3388, 0.625, 0.3025, 0.625, 0.3, 0.625, 0.3375, 0.625, 0.2663, 0.625, 0.23, 0.625, 0.225, 0.625, 0.2625, 0.625, 0.1937, 0.625, 0.1575, 0.625, 0.15, 0.625, 0.1875, 0.625, 0.1212, 0.625, 0.085, 0.625, 0.075, 0.625, 0.1125, 0.625, 0.1388, 0.625, 0.1125, 0.625, 0.1, 0.625, 0.1275, 0.625, 0.1163, 0.625, 0.0875, 0.625, 0.075, 0.625, 0.105, 0.625, 0.09375, 0.625, 0.0625, 0.625, 0.05, 0.625, 0.0825, 0.625, 0.07125, 0.625, 0.0375, 0.625, 0.025, 0.625, 0.06, 0.625, 0.0825, 0.625, 0.05, 0.625, 0.0375, 0.625, 0.07125, 0.625, 0.105, 0.625, 0.075, 0.625, 0.0625, 0.625, 0.09375, 0.625, 0.1275, 0.625, 0.1, 0.625, 0.0875, 0.625, 0.1163, 0.625, 0.15, 0.625, 0.125, 0.625, 0.1125, 0.625, 0.1388, 0.625, 0.375, 0.625, 0.3413, 0.625, 0.34, 0.625, 0.375, 0.625, 0.375, 0.625, 0.3425, 0.625, 0.3413, 0.625, 0.375, 0.625, 0.375, 0.625, 0.3438, 0.625, 0.3425, 0.625, 0.375, 0.625, 0.375, 0.625, 0.345, 0.625, 0.3438, 0.625, 0.375, 0.625, 0.375, 0.625, 0.3462, 0.625, 0.345, 0.625, 0.375, 0.625, 0.375, 0.625, 0.3475, 0.625, 0.3462, 0.625, 0.375, 0.625, 0.375, 0.625, 0.3487, 0.625, 0.3475, 0.625, 0.375, 0.625, 0.375, 0.625, 0.35, 0.625, 0.3487, 0.625, 0.375, 0.625, 0.1575, 0.625, 0.1212, 0.625, 0.1125, 0.625, 0.15, 0.625, 0.23, 0.625, 0.1937, 0.625, 0.1875, 0.625, 0.225, 0.625, 0.3025, 0.625, 0.2663, 0.625, 0.2625, 0.625, 0.3, 0.625, 0.375, 0.625, 0.3388, 0.625, 0.3375, 0.625, 0.375, 0.625, 0.375, 0.625, 0.34, 0.625, 0.3388, 0.625, 0.375, 0.625, 0.41, 0.625, 0.4075, 0.625, 0.4075, 0.625, 0.41, 0.625, 0.5888, 0.625, 0.5775, 0.625, 0.5775, 0.625, 0.5888, 0.625, 0.4075, 0.625, 0.375, 0.625, 0.375, 0.625, 0.4087, 0.625, 0.405, 0.625, 0.4062, 0.625, 0.4062, 0.625, 0.405, 0.625, 0.6, 0.625, 0.5888, 0.625, 0.5888, 0.625, 0.6, 0.625, 0.405, 0.625, 0.375, 0.625, 0.375, 0.625, 0.4062, 0.625, 0.4475, 0.625, 0.4837, 0.625, 0.4837, 0.625, 0.4475, 0.625, 0.375, 0.625, 0.375, 0.625, 0.375, 0.625, 0.375, 0.625, 0.4025, 0.625, 0.375, 0.625, 0.375, 0.625, 0.4038, 0.625, 0.4062, 0.625, 0.4075, 0.625, 0.4075, 0.625, 0.4062, 0.625, 0.45, 0.625, 0.4688, 0.625, 0.4688, 0.625, 0.45, 0.625, 0.4, 0.625, 0.375, 0.625, 0.375, 0.625, 0.4013, 0.625, 0.5662, 0.625, 0.555, 0.625, 0.555, 0.625, 0.5662, 0.625, 0.5412, 0.625, 0.5175, 0.625, 0.5175, 0.625, 0.5412, 0.625, 0.4837, 0.625, 0.52, 0.625, 0.52, 0.625, 0.4837, 0.625, 0.4688, 0.625, 0.4875, 0.625, 0.4875, 0.625, 0.4688, 0.625, 0.5775, 0.625, 0.5662, 0.625, 0.5662, 0.625, 0.5775, 0.625, 0.4712, 0.625, 0.4575, 0.625, 0.4575, 0.625, 0.4712, 0.625, 0.5325, 0.625, 0.5412, 0.625, 0.5412, 0.625, 0.5325, 0.625, 0.4075, 0.625, 0.4087, 0.625, 0.4087, 0.625, 0.4075, 0.625, 0.44, 0.625, 0.445, 0.625, 0.445, 0.625, 0.44, 0.625, 0.485, 0.625, 0.4712, 0.625, 0.4712, 0.625, 0.485, 0.625, 0.585, 0.625, 0.6113, 0.625, 0.6113, 0.625, 0.585, 0.625, 0.57, 0.625, 0.5375, 0.625, 0.5437, 0.625, 0.5775, 0.625, 0.5375, 0.625, 0.505, 0.625, 0.51, 0.625, 0.5437, 0.625, 0.5625, 0.625, 0.5312, 0.625, 0.5375, 0.625, 0.57, 0.625, 0.555, 0.625, 0.525, 0.625, 0.5312, 0.625, 0.5625, 0.625, 0.525, 0.625, 0.495, 0.625, 0.5, 0.625, 0.5312, 0.625, 0.5475, 0.625, 0.5187, 0.625, 0.525, 0.625, 0.555, 0.625, 0.54, 0.625, 0.5125, 0.625, 0.5187, 0.625, 0.5475, 0.625, 0.5125, 0.625, 0.485, 0.625, 0.49, 0.625, 0.5187, 0.625, 0.5325, 0.625, 0.5063, 0.625, 0.5125, 0.625, 0.54, 0.625, 0.4087, 0.625, 0.41, 0.625, 0.41, 0.625, 0.4087, 0.625, 0.43, 0.625, 0.435, 0.625, 0.435, 0.625, 0.43, 0.625, 0.4112, 0.625, 0.4475, 0.625, 0.4475, 0.625, 0.4112, 0.625, 0.635, 0.625, 0.6025, 0.625, 0.6112, 0.625, 0.645, 0.625, 0.6025, 0.625, 0.57, 0.625, 0.5775, 0.625, 0.6112, 0.625, 0.625, 0.625, 0.5938, 0.625, 0.6025, 0.625, 0.635, 0.625, 0.615, 0.625, 0.585, 0.625, 0.5938, 0.625, 0.625, 0.625, 0.585, 0.625, 0.555, 0.625, 0.5625, 0.625, 0.5938, 0.625, 0.605, 0.625, 0.5762, 0.625, 0.585, 0.625, 0.615, 0.625, 0.595, 0.625, 0.5675, 0.625, 0.5762, 0.625, 0.605, 0.625, 0.5675, 0.625, 0.54, 0.625, 0.5475, 0.625, 0.5762, 0.625, 0.585, 0.625, 0.5587, 0.625, 0.5675, 0.625, 0.595, 0.625, 0.4938, 0.625, 0.47, 0.625, 0.47, 0.625, 0.4938, 0.625, 0.41, 0.625, 0.4112, 0.625, 0.4112, 0.625, 0.41, 0.625, 0.7125, 0.625, 0.6787, 0.625, 0.69, 0.625, 0.725, 0.625, 0.7, 0.625, 0.6675, 0.625, 0.6787, 0.625, 0.7125, 0.625, 0.6675, 0.625, 0.635, 0.625, 0.645, 0.625, 0.6787, 0.625, 0.6875, 0.625, 0.6562, 0.625, 0.6675, 0.625, 0.7, 0.625, 0.675, 0.625, 0.645, 0.625, 0.6562, 0.625, 0.6875, 0.625, 0.645, 0.625, 0.615, 0.625, 0.625, 0.625, 0.6562, 0.625, 0.6625, 0.625, 0.6337, 0.625, 0.645, 0.625, 0.675, 0.625, 0.65, 0.625, 0.6225, 0.625, 0.6337, 0.625, 0.6625, 0.625, 0.6225, 0.625, 0.595, 0.625, 0.605, 0.625, 0.6337, 0.625, 0.6375, 0.625, 0.6113, 0.625, 0.6225, 0.625, 0.65, 0.625, 0.625, 0.625, 0.6, 0.625, 0.6113, 0.625, 0.6375, 0.625, 0.6112, 0.625, 0.5775, 0.625, 0.5775, 0.625, 0.6112, 0.625, 0.52, 0.625, 0.4837, 0.625, 0.4875, 0.625, 0.525, 0.625, 0.5175, 0.625, 0.4938, 0.625, 0.4938, 0.625, 0.5175, 0.625, 0.6113, 0.625, 0.6, 0.625, 0.6, 0.625, 0.6113, 0.625, 0.5925, 0.625, 0.5562, 0.625, 0.5625, 0.625, 0.6, 0.625, 0.375, 0.625, 0.3938, 0.625, 0.3938, 0.625, 0.375, 0.625, 0.665, 0.625, 0.655, 0.625, 0.655, 0.625, 0.665, 0.625, 0.665, 0.625, 0.6288, 0.625, 0.6375, 0.625, 0.675, 0.625, 0.645, 0.625, 0.6112, 0.625, 0.6112, 0.625, 0.645, 0.625, 0.3938, 0.625, 0.4125, 0.625, 0.4125, 0.625, 0.3938, 0.625, 0.7375, 0.625, 0.7012, 0.625, 0.7125, 0.625, 0.75, 0.625, 0.725, 0.625, 0.69, 0.625, 0.7012, 0.625, 0.7375, 0.625, 0.69, 0.625, 0.655, 0.625, 0.665, 0.625, 0.7012, 0.625, 0.4175, 0.625, 0.3963, 0.625, 0.3975, 0.625, 0.42, 0.625, 0.415, 0.625, 0.395, 0.625, 0.3963, 0.625, 0.4175, 0.625, 0.395, 0.625, 0.375, 0.625, 0.375, 0.625, 0.3963, 0.625, 0.4125, 0.625, 0.3938, 0.625, 0.395, 0.625, 0.415, 0.625, 0.48, 0.625, 0.4725, 0.625, 0.4725, 0.625, 0.48, 0.625, 0.435, 0.625, 0.44, 0.625, 0.44, 0.625, 0.435, 0.625, 0.445, 0.625, 0.4275, 0.625, 0.4275, 0.625, 0.445, 0.625, 0.4238, 0.625, 0.42, 0.625, 0.42, 0.625, 0.4238, 0.625, 0.42, 0.625, 0.4163, 0.625, 0.4163, 0.625, 0.42, 0.625, 0.4, 0.625, 0.3875, 0.625, 0.3888, 0.625, 0.4025, 0.625, 0.3875, 0.625, 0.375, 0.625, 0.375, 0.625, 0.3888, 0.625, 0.46, 0.625, 0.4387, 0.625, 0.4425, 0.625, 0.465, 0.625, 0.455, 0.625, 0.435, 0.625, 0.4387, 0.625, 0.46, 0.625, 0.435, 0.625, 0.415, 0.625, 0.4175, 0.625, 0.4387, 0.625, 0.45, 0.625, 0.4313, 0.625, 0.435, 0.625, 0.455, 0.625, 0.48, 0.625, 0.4887, 0.625, 0.4887, 0.625, 0.48, 0.625, 0.4225, 0.625, 0.3988, 0.625, 0.3988, 0.625, 0.4225, 0.625, 0.44, 0.625, 0.4238, 0.625, 0.4275, 0.625, 0.445, 0.625, 0.435, 0.625, 0.42, 0.625, 0.4238, 0.625, 0.44, 0.625, 0.4163, 0.625, 0.4025, 0.625, 0.4025, 0.625, 0.4163, 0.625, 0.43, 0.625, 0.4163, 0.625, 0.42, 0.625, 0.435, 0.625, 0.425, 0.625, 0.4125, 0.625, 0.4163, 0.625, 0.43, 0.625, 0.4125, 0.625, 0.4, 0.625, 0.4025, 0.625, 0.4163, 0.625, 0.5025, 0.625, 0.4812, 0.625, 0.4875, 0.625, 0.51, 0.625, 0.495, 0.625, 0.475, 0.625, 0.4812, 0.625, 0.5025, 0.625, 0.475, 0.625, 0.455, 0.625, 0.46, 0.625, 0.4812, 0.625, 0.4875, 0.625, 0.4688, 0.625, 0.475, 0.625, 0.495, 0.625, 0.4463, 0.625, 0.4225, 0.625, 0.4225, 0.625, 0.4463, 0.625, 0.375, 0.625, 0.375, 0.625, 0.375, 0.625, 0.375, 0.625, 0.4887, 0.625, 0.4975, 0.625, 0.4975, 0.625, 0.4887, 0.625, 0.48, 0.625, 0.5063, 0.625, 0.5063, 0.625, 0.48, 0.625, 0.47, 0.625, 0.4463, 0.625, 0.4463, 0.625, 0.47, 0.625, 0.3988, 0.625, 0.4, 0.625, 0.4, 0.625, 0.3988, 0.625, 0.45, 0.625, 0.4375, 0.625, 0.4437, 0.625, 0.4575, 0.625, 0.4375, 0.625, 0.425, 0.625, 0.43, 0.625, 0.4437, 0.625, 0.5063, 0.625, 0.5325, 0.625, 0.5325, 0.625, 0.5063, 0.625, 0.4875, 0.625, 0.48, 0.625, 0.48, 0.625, 0.4875, 0.625, 0.515, 0.625, 0.495, 0.625, 0.5025, 0.625, 0.5237, 0.625, 0.4975, 0.625, 0.5063, 0.625, 0.5063, 0.625, 0.4975, 0.625, 0.4988, 0.625, 0.485, 0.625, 0.485, 0.625, 0.4988, 0.625, 0.4975, 0.625, 0.48, 0.625, 0.4875, 0.625, 0.5063, 0.625, 0.4725, 0.625, 0.465, 0.625, 0.465, 0.625, 0.4725, 0.625, 0.5063, 0.625, 0.515, 0.625, 0.515, 0.625, 0.5063, 0.625, 0.48, 0.625, 0.465, 0.625, 0.4725, 0.625, 0.4887, 0.625, 0.4275, 0.625, 0.41, 0.625, 0.41, 0.625, 0.4275, 0.625, 0.475, 0.625, 0.4625, 0.625, 0.4712, 0.625, 0.485, 0.625, 0.4625, 0.625, 0.45, 0.625, 0.4575, 0.625, 0.4712, 0.625, 0.5875, 0.625, 0.5662, 0.625, 0.5775, 0.625, 0.6, 0.625, 0.575, 0.625, 0.555, 0.625, 0.5662, 0.625, 0.5875, 0.625, 0.505, 0.625, 0.5, 0.625, 0.5, 0.625, 0.505, 0.625, 0.5625, 0.625, 0.5437, 0.625, 0.555, 0.625, 0.575, 0.625, 0.55, 0.625, 0.5325, 0.625, 0.5437, 0.625, 0.5625, 0.625, 0.495, 0.625, 0.49, 0.625, 0.49, 0.625, 0.495, 0.625, 0.5375, 0.625, 0.5213, 0.625, 0.5325, 0.625, 0.55, 0.625, 0.525, 0.625, 0.51, 0.625, 0.5213, 0.625, 0.5375, 0.625, 0.51, 0.625, 0.4988, 0.625, 0.4988, 0.625, 0.51, 0.625, 0.5125, 0.625, 0.4988, 0.625, 0.51, 0.625, 0.525, 0.625, 0.5, 0.625, 0.4875, 0.625, 0.4988, 0.625, 0.5125, 0.625, 0.4875, 0.625, 0.475, 0.625, 0.485, 0.625, 0.4988, 0.625, 0.4125, 0.625, 0.4313, 0.625, 0.4313, 0.625, 0.4125, 0.625, 0.465, 0.625, 0.4425, 0.625, 0.4463, 0.625, 0.47, 0.625, 0.4425, 0.625, 0.42, 0.625, 0.4225, 0.625, 0.4463, 0.625, 0.515, 0.625, 0.5237, 0.625, 0.5237, 0.625, 0.515, 0.625, 0.51, 0.625, 0.4875, 0.625, 0.4938, 0.625, 0.5175, 0.625, 0.4875, 0.625, 0.465, 0.625, 0.47, 0.625, 0.4938, 0.625, 0.485, 0.625, 0.48, 0.625, 0.48, 0.625, 0.485, 0.625, 0.4313, 0.625, 0.45, 0.625, 0.45, 0.625, 0.4313, 0.625, 0.5325, 0.625, 0.51, 0.625, 0.5175, 0.625, 0.5412, 0.625, 0.6125, 0.625, 0.5888, 0.625, 0.6, 0.625, 0.625, 0.625, 0.6, 0.625, 0.5775, 0.625, 0.5888, 0.625, 0.6125, 0.625, 0.4, 0.625, 0.4013, 0.625, 0.4013, 0.625, 0.4, 0.625, 0.3337, 0.625, 0.32, 0.625, 0.32, 0.625, 0.3337, 0.625, 0.195, 0.625, 0.175, 0.625, 0.1625, 0.625, 0.1838, 0.625, 0.3475, 0.625, 0.3337, 0.625, 0.3337, 0.625, 0.3475, 0.625, 0.1275, 0.625, 0.1163, 0.625, 0.1163, 0.625, 0.1275, 0.625, 0.2175, 0.625, 0.2, 0.625, 0.1875, 0.625, 0.2063, 0.625, 0.24, 0.625, 0.2288, 0.625, 0.2288, 0.625, 0.24, 0.625, 0.1575, 0.625, 0.1937, 0.625, 0.1937, 0.625, 0.1575, 0.625, 0.24, 0.625, 0.225, 0.625, 0.2125, 0.625, 0.2288, 0.625, 0.1163, 0.625, 0.105, 0.625, 0.105, 0.625, 0.1163, 0.625, 0.275, 0.625, 0.2625, 0.625, 0.2512, 0.625, 0.265, 0.625, 0.2625, 0.625, 0.25, 0.625, 0.2375, 0.625, 0.2512, 0.625, 0.2288, 0.625, 0.2175, 0.625, 0.2175, 0.625, 0.2288, 0.625, 0.1937, 0.625, 0.23, 0.625, 0.23, 0.625, 0.1937, 0.625, 0.105, 0.625, 0.09375, 0.625, 0.09375, 0.625, 0.105, 0.625, 0.04875, 0.625, 0.085, 0.625, 0.085, 0.625, 0.04875, 0.625, 0.2175, 0.625, 0.2063, 0.625, 0.2063, 0.625, 0.2175, 0.625, 0.2788, 0.625, 0.265, 0.625, 0.265, 0.625, 0.2788, 0.625, 0.085, 0.625, 0.1212, 0.625, 0.1212, 0.625, 0.085, 0.625, 0.09375, 0.625, 0.0825, 0.625, 0.0825, 0.625, 0.09375, 0.625, 0.06, 0.625, 0.04875, 0.625, 0.04875, 0.625, 0.06, 0.625, 0.2063, 0.625, 0.195, 0.625, 0.195, 0.625, 0.2063, 0.625, 0.3, 0.625, 0.2875, 0.625, 0.2788, 0.625, 0.2925, 0.625, 0.2875, 0.625, 0.275, 0.625, 0.265, 0.625, 0.2788, 0.625, 0.2925, 0.625, 0.2788, 0.625, 0.2788, 0.625, 0.2925, 0.625, 0.1212, 0.625, 0.1575, 0.625, 0.1575, 0.625, 0.1212, 0.625, 0.0825, 0.625, 0.07125, 0.625, 0.07125, 0.625, 0.0825, 0.625, 0.195, 0.625, 0.1838, 0.625, 0.1838, 0.625, 0.195, 0.625, 0.3613, 0.625, 0.3475, 0.625, 0.3475, 0.625, 0.3613, 0.625, 0.07125, 0.625, 0.06, 0.625, 0.06, 0.625, 0.07125, 0.625, 0.1838, 0.625, 0.1725, 0.625, 0.1725, 0.625, 0.1838, 0.625, 0.3487, 0.625, 0.35, 0.625, 0.35, 0.625, 0.3487, 0.625, 0.3475, 0.625, 0.3487, 0.625, 0.3487, 0.625, 0.3475, 0.625, 0.325, 0.625, 0.3125, 0.625, 0.3063, 0.625, 0.32, 0.625, 0.3125, 0.625, 0.3, 0.625, 0.2925, 0.625, 0.3063, 0.625, 0.3063, 0.625, 0.2925, 0.625, 0.2925, 0.625, 0.3063, 0.625, 0.3462, 0.625, 0.3475, 0.625, 0.3475, 0.625, 0.3462, 0.625, 0.32, 0.625, 0.3063, 0.625, 0.3063, 0.625, 0.32, 0.625, 0.345, 0.625, 0.3462, 0.625, 0.3462, 0.625, 0.345, 0.625, 0.3575, 0.625, 0.3587, 0.625, 0.3587, 0.625, 0.3575, 0.625, 0.1725, 0.625, 0.1613, 0.625, 0.1613, 0.625, 0.1725, 0.625, 0.1613, 0.625, 0.15, 0.625, 0.15, 0.625, 0.1613, 0.625, 0.3438, 0.625, 0.345, 0.625, 0.345, 0.625, 0.3438, 0.625, 0.3025, 0.625, 0.3388, 0.625, 0.3388, 0.625, 0.3025, 0.625, 0.35, 0.625, 0.3375, 0.625, 0.3337, 0.625, 0.3475, 0.625, 0.3375, 0.625, 0.325, 0.625, 0.32, 0.625, 0.3337, 0.625, 0.375, 0.625, 0.3537, 0.625, 0.3525, 0.625, 0.375, 0.625, 0.375, 0.625, 0.355, 0.625, 0.3537, 0.625, 0.375, 0.625, 0.3562, 0.625, 0.3575, 0.625, 0.3575, 0.625, 0.3562, 0.625, 0.375, 0.625, 0.3562, 0.625, 0.355, 0.625, 0.375, 0.625, 0.375, 0.625, 0.3575, 0.625, 0.3562, 0.625, 0.375, 0.625, 0.3425, 0.625, 0.3438, 0.625, 0.3438, 0.625, 0.3425, 0.625, 0.375, 0.625, 0.3587, 0.625, 0.3575, 0.625, 0.375, 0.625, 0.4025, 0.625, 0.3888, 0.625, 0.3888, 0.625, 0.4025, 0.625, 0.355, 0.625, 0.3562, 0.625, 0.3562, 0.625, 0.355, 0.625, 0.375, 0.625, 0.3613, 0.625, 0.3613, 0.625, 0.375, 0.625, 0.375, 0.625, 0.3625, 0.625, 0.3613, 0.625, 0.375, 0.625, 0.3625, 0.625, 0.35, 0.625, 0.3475, 0.625, 0.3613, 0.625, 0.3388, 0.625, 0.34, 0.625, 0.34, 0.625, 0.3388, 0.625, 0.3512, 0.625, 0.3525, 0.625, 0.3525, 0.625, 0.3512, 0.625, 0.265, 0.625, 0.2512, 0.625, 0.2512, 0.625, 0.265, 0.625, 0.35, 0.625, 0.3512, 0.625, 0.3512, 0.625, 0.35, 0.625, 0.15, 0.625, 0.1388, 0.625, 0.1388, 0.625, 0.15, 0.625, 0.3413, 0.625, 0.3425, 0.625, 0.3425, 0.625, 0.3413, 0.625, 0.3537, 0.625, 0.355, 0.625, 0.355, 0.625, 0.3537, 0.625, 0.23, 0.625, 0.2663, 0.625, 0.2663, 0.625, 0.23, 0.625, 0.1388, 0.625, 0.1275, 0.625, 0.1275, 0.625, 0.1388, 0.625, 0.375, 0.625, 0.3512, 0.625, 0.35, 0.625, 0.375, 0.625, 0.375, 0.625, 0.3525, 0.625, 0.3512, 0.625, 0.375, 0.625, 0.2512, 0.625, 0.24, 0.625, 0.24, 0.625, 0.2512, 0.625, 0.34, 0.625, 0.3413, 0.625, 0.3413, 0.625, 0.34, 0.625, 0.3525, 0.625, 0.3537, 0.625, 0.3537, 0.625, 0.3525, 0.625, 0.1725, 0.625, 0.15, 0.625, 0.1375, 0.625, 0.1613, 0.625, 0.5237, 0.625, 0.5325, 0.625, 0.5325, 0.625, 0.5237, 0.625, 0.42, 0.625, 0.3975, 0.625, 0.3988, 0.625, 0.4225, 0.625, 0.3975, 0.625, 0.375, 0.625, 0.375, 0.625, 0.3988, 0.625, 0.4475, 0.625, 0.4112, 0.625, 0.4125, 0.625, 0.45, 0.625, 0.5925, 0.625, 0.6288, 0.625, 0.6288, 0.625, 0.5925, 0.625, 0.41, 0.625, 0.375, 0.625, 0.375, 0.625, 0.4112, 0.625, 0.085, 0.625, 0.04875, 0.625, 0.0375, 0.625, 0.075, 0.625, 0.2663, 0.625, 0.3025, 0.625, 0.3025, 0.625, 0.2663, 0.625, 0.06, 0.625, 0.025, 0.625, 0.0125, 0.625, 0.04875, 0.625, 0.3512, 0.625, 0.3275, 0.625, 0.325, 0.625, 0.35, 0.625, 0.3037, 0.625, 0.28, 0.625, 0.275, 0.625, 0.3, 0.625, 0.2562, 0.625, 0.2325, 0.625, 0.225, 0.625, 0.25, 0.625, 0.2088, 0.625, 0.185, 0.625, 0.175, 0.625, 0.2, 0.625, 0.3613, 0.625, 0.3475, 0.625, 0.345, 0.625, 0.36, 0.625, 0.3587, 0.625, 0.3425, 0.625, 0.34, 0.625, 0.3575, 0.625, 0.3562, 0.625, 0.3375, 0.625, 0.335, 0.625, 0.355, 0.625, 0.3537, 0.625, 0.3325, 0.625, 0.33, 0.625, 0.3525, 0.625, 0.3337, 0.625, 0.32, 0.625, 0.315, 0.625, 0.33, 0.625, 0.3262, 0.625, 0.31, 0.625, 0.305, 0.625, 0.3225, 0.625, 0.3187, 0.625, 0.3, 0.625, 0.295, 0.625, 0.315, 0.625, 0.3112, 0.625, 0.29, 0.625, 0.285, 0.625, 0.3075, 0.625, 0.3063, 0.625, 0.2925, 0.625, 0.285, 0.625, 0.3, 0.625, 0.2938, 0.625, 0.2775, 0.625, 0.27, 0.625, 0.2875, 0.625, 0.2812, 0.625, 0.2625, 0.625, 0.255, 0.625, 0.275, 0.625, 0.2687, 0.625, 0.2475, 0.625, 0.24, 0.625, 0.2625, 0.625, 0.2788, 0.625, 0.265, 0.625, 0.255, 0.625, 0.27, 0.625, 0.2613, 0.625, 0.245, 0.625, 0.235, 0.625, 0.2525, 0.625, 0.2438, 0.625, 0.225, 0.625, 0.215, 0.625, 0.235, 0.625, 0.2263, 0.625, 0.205, 0.625, 0.195, 0.625, 0.2175, 0.625, 0.3487, 0.625, 0.3225, 0.625, 0.32, 0.625, 0.3475, 0.625, 0.3462, 0.625, 0.3175, 0.625, 0.315, 0.625, 0.345, 0.625, 0.3438, 0.625, 0.3125, 0.625, 0.31, 0.625, 0.3425, 0.625, 0.3413, 0.625, 0.3075, 0.625, 0.305, 0.625, 0.34, 0.625, 0.2962, 0.625, 0.27, 0.625, 0.265, 0.625, 0.2925, 0.625, 0.2887, 0.625, 0.26, 0.625, 0.255, 0.625, 0.285, 0.625, 0.2812, 0.625, 0.25, 0.625, 0.245, 0.625, 0.2775, 0.625, 0.2738, 0.625, 0.24, 0.625, 0.235, 0.625, 0.27, 0.625, 0.2438, 0.625, 0.2175, 0.625, 0.21, 0.625, 0.2375, 0.625, 0.2312, 0.625, 0.2025, 0.625, 0.195, 0.625, 0.225, 0.625, 0.2187, 0.625, 0.1875, 0.625, 0.18, 0.625, 0.2125, 0.625, 0.2062, 0.625, 0.1725, 0.625, 0.165, 0.625, 0.2, 0.625, 0.1913, 0.625, 0.165, 0.625, 0.155, 0.625, 0.1825, 0.625, 0.1737, 0.625, 0.145, 0.625, 0.135, 0.625, 0.165, 0.625, 0.1562, 0.625, 0.125, 0.625, 0.115, 0.625, 0.1475, 0.625, 0.1387, 0.625, 0.105, 0.625, 0.095, 0.625, 0.13, 0.625, 0.105, 0.625, 0.07125, 0.625, 0.06, 0.625, 0.095, 0.625, 0.115, 0.625, 0.0825, 0.625, 0.07125, 0.625, 0.105, 0.625, 0.125, 0.625, 0.09375, 0.625, 0.0825, 0.625, 0.115, 0.625, 0.135, 0.625, 0.105, 0.625, 0.09375, 0.625, 0.125, 0.625, 0.145, 0.625, 0.1163, 0.625, 0.105, 0.625, 0.135, 0.625, 0.155, 0.625, 0.1275, 0.625, 0.1163, 0.625, 0.145, 0.625, 0.165, 0.625, 0.1388, 0.625, 0.1275, 0.625, 0.155, 0.625, 0.175, 0.625, 0.15, 0.625, 0.1388, 0.625, 0.165, 0.625, 0.1725, 0.625, 0.1387, 0.625, 0.13, 0.625, 0.165, 0.625, 0.18, 0.625, 0.1475, 0.625, 0.1387, 0.625, 0.1725, 0.625, 0.1475, 0.625, 0.115, 0.625, 0.105, 0.625, 0.1387, 0.625, 0.1875, 0.625, 0.1562, 0.625, 0.1475, 0.625, 0.18, 0.625, 0.195, 0.625, 0.165, 0.625, 0.1562, 0.625, 0.1875, 0.625, 0.165, 0.625, 0.135, 0.625, 0.125, 0.625, 0.1562, 0.625, 0.2025, 0.625, 0.1737, 0.625, 0.165, 0.625, 0.195, 0.625, 0.21, 0.625, 0.1825, 0.625, 0.1737, 0.625, 0.2025, 0.625, 0.1825, 0.625, 0.155, 0.625, 0.145, 0.625, 0.1737, 0.625, 0.2175, 0.625, 0.1913, 0.625, 0.1825, 0.625, 0.21, 0.625, 0.225, 0.625, 0.2, 0.625, 0.1913, 0.625, 0.2175, 0.625, 0.2, 0.625, 0.175, 0.625, 0.165, 0.625, 0.1913, 0.625, 0.24, 0.625, 0.2062, 0.625, 0.2, 0.625, 0.235, 0.625, 0.245, 0.625, 0.2125, 0.625, 0.2062, 0.625, 0.24, 0.625, 0.2125, 0.625, 0.18, 0.625, 0.1725, 0.625, 0.2062, 0.625, 0.25, 0.625, 0.2187, 0.625, 0.2125, 0.625, 0.245, 0.625, 0.255, 0.625, 0.225, 0.625, 0.2187, 0.625, 0.25, 0.625, 0.225, 0.625, 0.195, 0.625, 0.1875, 0.625, 0.2187, 0.625, 0.26, 0.625, 0.2312, 0.625, 0.225, 0.625, 0.255, 0.625, 0.265, 0.625, 0.2375, 0.625, 0.2312, 0.625, 0.26, 0.625, 0.2375, 0.625, 0.21, 0.625, 0.2025, 0.625, 0.2312, 0.625, 0.27, 0.625, 0.2438, 0.625, 0.2375, 0.625, 0.265, 0.625, 0.275, 0.625, 0.25, 0.625, 0.2438, 0.625, 0.27, 0.625, 0.25, 0.625, 0.225, 0.625, 0.2175, 0.625, 0.2438, 0.625, 0.3075, 0.625, 0.2738, 0.625, 0.27, 0.625, 0.305, 0.625, 0.31, 0.625, 0.2775, 0.625, 0.2738, 0.625, 0.3075, 0.625, 0.2775, 0.625, 0.245, 0.625, 0.24, 0.625, 0.2738, 0.625, 0.3125, 0.625, 0.2812, 0.625, 0.2775, 0.625, 0.31, 0.625, 0.315, 0.625, 0.285, 0.625, 0.2812, 0.625, 0.3125, 0.625, 0.285, 0.625, 0.255, 0.625, 0.25, 0.625, 0.2812, 0.625, 0.3175, 0.625, 0.2887, 0.625, 0.285, 0.625, 0.315, 0.625, 0.32, 0.625, 0.2925, 0.625, 0.2887, 0.625, 0.3175, 0.625, 0.2925, 0.625, 0.265, 0.625, 0.26, 0.625, 0.2887, 0.625, 0.3225, 0.625, 0.2962, 0.625, 0.2925, 0.625, 0.32, 0.625, 0.325, 0.625, 0.3, 0.625, 0.2962, 0.625, 0.3225, 0.625, 0.3, 0.625, 0.275, 0.625, 0.27, 0.625, 0.2962, 0.625, 0.3425, 0.625, 0.31, 0.625, 0.3075, 0.625, 0.3413, 0.625, 0.345, 0.625, 0.315, 0.625, 0.3125, 0.625, 0.3438, 0.625, 0.3475, 0.625, 0.32, 0.625, 0.3175, 0.625, 0.3462, 0.625, 0.35, 0.625, 0.325, 0.625, 0.3225, 0.625, 0.3487, 0.625, 0.165, 0.625, 0.13, 0.625, 0.1212, 0.625, 0.1575, 0.625, 0.13, 0.625, 0.095, 0.625, 0.085, 0.625, 0.1212, 0.625, 0.235, 0.625, 0.2, 0.625, 0.1937, 0.625, 0.23, 0.625, 0.2, 0.625, 0.165, 0.625, 0.1575, 0.625, 0.1937, 0.625, 0.305, 0.625, 0.27, 0.625, 0.2663, 0.625, 0.3025, 0.625, 0.27, 0.625, 0.235, 0.625, 0.23, 0.625, 0.2663, 0.625, 0.34, 0.625, 0.305, 0.625, 0.3025, 0.625, 0.3388, 0.625, 0.205, 0.625, 0.1838, 0.625, 0.1725, 0.625, 0.195, 0.625, 0.215, 0.625, 0.195, 0.625, 0.1838, 0.625, 0.205, 0.625, 0.225, 0.625, 0.2063, 0.625, 0.195, 0.625, 0.215, 0.625, 0.235, 0.625, 0.2175, 0.625, 0.2063, 0.625, 0.225, 0.625, 0.245, 0.625, 0.2288, 0.625, 0.2175, 0.625, 0.235, 0.625, 0.255, 0.625, 0.24, 0.625, 0.2288, 0.625, 0.245, 0.625, 0.265, 0.625, 0.2512, 0.625, 0.24, 0.625, 0.255, 0.625, 0.2475, 0.625, 0.2263, 0.625, 0.2175, 0.625, 0.24, 0.625, 0.255, 0.625, 0.235, 0.625, 0.2263, 0.625, 0.2475, 0.625, 0.235, 0.625, 0.215, 0.625, 0.205, 0.625, 0.2263, 0.625, 0.2625, 0.625, 0.2438, 0.625, 0.235, 0.625, 0.255, 0.625, 0.27, 0.625, 0.2525, 0.625, 0.2438, 0.625, 0.2625, 0.625, 0.2525, 0.625, 0.235, 0.625, 0.225, 0.625, 0.2438, 0.625, 0.2775, 0.625, 0.2613, 0.625, 0.2525, 0.625, 0.27, 0.625, 0.285, 0.625, 0.27, 0.625, 0.2613, 0.625, 0.2775, 0.625, 0.27, 0.625, 0.255, 0.625, 0.245, 0.625, 0.2613, 0.625, 0.2925, 0.625, 0.2788, 0.625, 0.27, 0.625, 0.285, 0.625, 0.29, 0.625, 0.2687, 0.625, 0.2625, 0.625, 0.285, 0.625, 0.295, 0.625, 0.275, 0.625, 0.2687, 0.625, 0.29, 0.625, 0.275, 0.625, 0.255, 0.625, 0.2475, 0.625, 0.2687, 0.625, 0.3, 0.625, 0.2812, 0.625, 0.275, 0.625, 0.295, 0.625, 0.305, 0.625, 0.2875, 0.625, 0.2812, 0.625, 0.3, 0.625, 0.2875, 0.625, 0.27, 0.625, 0.2625, 0.625, 0.2812, 0.625, 0.31, 0.625, 0.2938, 0.625, 0.2875, 0.625, 0.305, 0.625, 0.315, 0.625, 0.3, 0.625, 0.2938, 0.625, 0.31, 0.625, 0.3, 0.625, 0.285, 0.625, 0.2775, 0.625, 0.2938, 0.625, 0.32, 0.625, 0.3063, 0.625, 0.3, 0.625, 0.315, 0.625, 0.3325, 0.625, 0.3112, 0.625, 0.3075, 0.625, 0.33, 0.625, 0.335, 0.625, 0.315, 0.625, 0.3112, 0.625, 0.3325, 0.625, 0.315, 0.625, 0.295, 0.625, 0.29, 0.625, 0.3112, 0.625, 0.3375, 0.625, 0.3187, 0.625, 0.315, 0.625, 0.335, 0.625, 0.34, 0.625, 0.3225, 0.625, 0.3187, 0.625, 0.3375, 0.625, 0.3225, 0.625, 0.305, 0.625, 0.3, 0.625, 0.3187, 0.625, 0.3425, 0.625, 0.3262, 0.625, 0.3225, 0.625, 0.34, 0.625, 0.345, 0.625, 0.33, 0.625, 0.3262, 0.625, 0.3425, 0.625, 0.33, 0.625, 0.315, 0.625, 0.31, 0.625, 0.3262, 0.625, 0.3475, 0.625, 0.3337, 0.625, 0.33, 0.625, 0.345, 0.625, 0.355, 0.625, 0.335, 0.625, 0.3325, 0.625, 0.3537, 0.625, 0.3575, 0.625, 0.34, 0.625, 0.3375, 0.625, 0.3562, 0.625, 0.36, 0.625, 0.345, 0.625, 0.3425, 0.625, 0.3587, 0.625, 0.2325, 0.625, 0.2088, 0.625, 0.2, 0.625, 0.225, 0.625, 0.24, 0.625, 0.2175, 0.625, 0.2088, 0.625, 0.2325, 0.625, 0.2175, 0.625, 0.195, 0.625, 0.185, 0.625, 0.2088, 0.625, 0.28, 0.625, 0.2562, 0.625, 0.25, 0.625, 0.275, 0.625, 0.285, 0.625, 0.2625, 0.625, 0.2562, 0.625, 0.28, 0.625, 0.2625, 0.625, 0.24, 0.625, 0.2325, 0.625, 0.2562, 0.625, 0.3275, 0.625, 0.3037, 0.625, 0.3, 0.625, 0.325, 0.625, 0.33, 0.625, 0.3075, 0.625, 0.3037, 0.625, 0.3275, 0.625, 0.3075, 0.625, 0.285, 0.625, 0.28, 0.625, 0.3037, 0.625, 0.3525, 0.625, 0.33, 0.625, 0.3275, 0.625, 0.3512, 0.625, 0.185, 0.625, 0.1613, 0.625, 0.15, 0.625, 0.175, 0.625, 0.195, 0.625, 0.1725, 0.625, 0.1613, 0.625, 0.185, 0.625, 0.095, 0.625, 0.06, 0.625, 0.04875, 0.625, 0.085, 0.625, 0.4163, 0.625, 0.4025, 0.625, 0.405, 0.625, 0.42, 0.625, 0.3888, 0.625, 0.375, 0.625, 0.375, 0.625, 0.39, 0.625, 0.405, 0.625, 0.39, 0.625, 0.3913, 0.625, 0.4075, 0.625, 0.39, 0.625, 0.375, 0.625, 0.375, 0.625, 0.3913, 0.625, 0.4025, 0.625, 0.3888, 0.625, 0.39, 0.625, 0.405, 0.625, 0.42, 0.625, 0.405, 0.625, 0.4075, 0.625, 0.4238, 0.625, 0.375, 0.625, 0.36, 0.625, 0.3587, 0.625, 0.375, 0.625, 0.375, 0.625, 0.3613, 0.625, 0.36, 0.625, 0.375, 0.625, 0.3587, 0.625, 0.375, 0.625, 0.375, 0.625, 0.3587, 0.625, 0.4075, 0.625, 0.4238, 0.625, 0.4238, 0.625, 0.4075, 0.625, 0.5888, 0.625, 0.565, 0.625, 0.575, 0.625, 0.6, 0.625, 0.5412, 0.625, 0.5175, 0.625, 0.525, 0.625, 0.55, 0.625, 0.4938, 0.625, 0.47, 0.625, 0.475, 0.625, 0.5, 0.625, 0.4463, 0.625, 0.4225, 0.625, 0.425, 0.625, 0.45, 0.625, 0.4988, 0.625, 0.485, 0.625, 0.495, 0.625, 0.51, 0.625, 0.5213, 0.625, 0.505, 0.625, 0.515, 0.625, 0.5325, 0.625, 0.5437, 0.625, 0.525, 0.625, 0.535, 0.625, 0.555, 0.625, 0.5662, 0.625, 0.545, 0.625, 0.555, 0.625, 0.5775, 0.625, 0.4712, 0.625, 0.4575, 0.625, 0.465, 0.625, 0.48, 0.625, 0.4437, 0.625, 0.43, 0.625, 0.435, 0.625, 0.45, 0.625, 0.4563, 0.625, 0.44, 0.625, 0.445, 0.625, 0.4625, 0.625, 0.3913, 0.625, 0.375, 0.625, 0.375, 0.625, 0.3925, 0.625, 0.6112, 0.625, 0.5775, 0.625, 0.585, 0.625, 0.62, 0.625, 0.5437, 0.625, 0.51, 0.625, 0.515, 0.625, 0.55, 0.625, 0.4538, 0.625, 0.4275, 0.625, 0.43, 0.625, 0.4575, 0.625, 0.4613, 0.625, 0.4325, 0.625, 0.435, 0.625, 0.465, 0.625, 0.4688, 0.625, 0.4375, 0.625, 0.44, 0.625, 0.4725, 0.625, 0.4762, 0.625, 0.4425, 0.625, 0.445, 0.625, 0.48, 0.625, 0.4425, 0.625, 0.4087, 0.625, 0.41, 0.625, 0.445, 0.625, 0.44, 0.625, 0.4075, 0.625, 0.4087, 0.625, 0.4425, 0.625, 0.4375, 0.625, 0.4062, 0.625, 0.4075, 0.625, 0.44, 0.625, 0.435, 0.625, 0.405, 0.625, 0.4062, 0.625, 0.4375, 0.625, 0.4325, 0.625, 0.4038, 0.625, 0.405, 0.625, 0.435, 0.625, 0.43, 0.625, 0.4025, 0.625, 0.4038, 0.625, 0.4325, 0.625, 0.4275, 0.625, 0.4013, 0.625, 0.4025, 0.625, 0.43, 0.625, 0.425, 0.625, 0.4, 0.625, 0.4013, 0.625, 0.4275, 0.625, 0.51, 0.625, 0.4762, 0.625, 0.48, 0.625, 0.515, 0.625, 0.505, 0.625, 0.4725, 0.625, 0.4762, 0.625, 0.51, 0.625, 0.4725, 0.625, 0.44, 0.625, 0.4425, 0.625, 0.4762, 0.625, 0.5, 0.625, 0.4688, 0.625, 0.4725, 0.625, 0.505, 0.625, 0.495, 0.625, 0.465, 0.625, 0.4688, 0.625, 0.5, 0.625, 0.465, 0.625, 0.435, 0.625, 0.4375, 0.625, 0.4688, 0.625, 0.49, 0.625, 0.4613, 0.625, 0.465, 0.625, 0.495, 0.625, 0.485, 0.625, 0.4575, 0.625, 0.4613, 0.625, 0.49, 0.625, 0.4575, 0.625, 0.43, 0.625, 0.4325, 0.625, 0.4613, 0.625, 0.48, 0.625, 0.4538, 0.625, 0.4575, 0.625, 0.485, 0.625, 0.475, 0.625, 0.45, 0.625, 0.4538, 0.625, 0.48, 0.625, 0.45, 0.625, 0.425, 0.625, 0.4275, 0.625, 0.4538, 0.625, 0.5775, 0.625, 0.5437, 0.625, 0.55, 0.625, 0.585, 0.625, 0.525, 0.625, 0.5, 0.625, 0.5063, 0.625, 0.5325, 0.625, 0.5, 0.625, 0.475, 0.625, 0.48, 0.625, 0.5063, 0.625, 0.645, 0.625, 0.6112, 0.625, 0.62, 0.625, 0.655, 0.625, 0.575, 0.625, 0.55, 0.625, 0.5587, 0.625, 0.585, 0.625, 0.55, 0.625, 0.525, 0.625, 0.5325, 0.625, 0.5587, 0.625, 0.6, 0.625, 0.575, 0.625, 0.585, 0.625, 0.6113, 0.625, 0.515, 0.625, 0.48, 0.625, 0.4837, 0.625, 0.52, 0.625, 0.48, 0.625, 0.445, 0.625, 0.4475, 0.625, 0.4837, 0.625, 0.585, 0.625, 0.55, 0.625, 0.5562, 0.625, 0.5925, 0.625, 0.55, 0.625, 0.515, 0.625, 0.52, 0.625, 0.5562, 0.625, 0.655, 0.625, 0.62, 0.625, 0.6288, 0.625, 0.665, 0.625, 0.62, 0.625, 0.585, 0.625, 0.5925, 0.625, 0.6288, 0.625, 0.41, 0.625, 0.3925, 0.625, 0.3938, 0.625, 0.4125, 0.625, 0.3925, 0.625, 0.375, 0.625, 0.375, 0.625, 0.3938, 0.625, 0.4075, 0.625, 0.3913, 0.625, 0.3925, 0.625, 0.41, 0.625, 0.445, 0.625, 0.4275, 0.625, 0.4313, 0.625, 0.45, 0.625, 0.4275, 0.625, 0.41, 0.625, 0.4125, 0.625, 0.4313, 0.625, 0.48, 0.625, 0.4625, 0.625, 0.4688, 0.625, 0.4875, 0.625, 0.4625, 0.625, 0.445, 0.625, 0.45, 0.625, 0.4688, 0.625, 0.4725, 0.625, 0.4563, 0.625, 0.4625, 0.625, 0.48, 0.625, 0.465, 0.625, 0.45, 0.625, 0.4563, 0.625, 0.4725, 0.625, 0.45, 0.625, 0.435, 0.625, 0.44, 0.625, 0.4563, 0.625, 0.4575, 0.625, 0.4437, 0.625, 0.45, 0.625, 0.465, 0.625, 0.545, 0.625, 0.5237, 0.625, 0.5325, 0.625, 0.555, 0.625, 0.535, 0.625, 0.515, 0.625, 0.5237, 0.625, 0.545, 0.625, 0.525, 0.625, 0.5063, 0.625, 0.515, 0.625, 0.535, 0.625, 0.515, 0.625, 0.4975, 0.625, 0.5063, 0.625, 0.525, 0.625, 0.505, 0.625, 0.4887, 0.625, 0.4975, 0.625, 0.515, 0.625, 0.495, 0.625, 0.48, 0.625, 0.4887, 0.625, 0.505, 0.625, 0.485, 0.625, 0.4712, 0.625, 0.48, 0.625, 0.495, 0.625, 0.555, 0.625, 0.535, 0.625, 0.545, 0.625, 0.5662, 0.625, 0.5325, 0.625, 0.515, 0.625, 0.525, 0.625, 0.5437, 0.625, 0.51, 0.625, 0.495, 0.625, 0.505, 0.625, 0.5213, 0.625, 0.47, 0.625, 0.4463, 0.625, 0.45, 0.625, 0.475, 0.625, 0.5175, 0.625, 0.4938, 0.625, 0.5, 0.625, 0.525, 0.625, 0.565, 0.625, 0.5412, 0.625, 0.55, 0.625, 0.575, 0.625, 0.555, 0.625, 0.5325, 0.625, 0.5412, 0.625, 0.565, 0.625, 0.5775, 0.625, 0.555, 0.625, 0.565, 0.625, 0.5888, 0.625, 0.4225, 0.625, 0.3988, 0.625, 0.4, 0.625, 0.425, 0.625, 0.445, 0.625, 0.41, 0.625, 0.4112, 0.625, 0.4475, 0.625, 0.5213, 0.625, 0.51, 0.625, 0.51, 0.625, 0.5213, 0.625, 0.4437, 0.625, 0.43, 0.625, 0.43, 0.625, 0.4437, 0.625, 0.4013, 0.625, 0.4025, 0.625, 0.4025, 0.625, 0.4013])
me_cube_004.update()

# ---- objects
ob_cube = bpy.data.objects.new('Cube', me_cube_004)

# ---- transforms, parenting, visibility, modifiers, constraints
ob_cube.location = (0.0, 0.0, 0.0)

# ---- collection membership
scene.collection.objects.link(ob_cube)

# ---- scene / render settings (as saved in the file)
scene.frame_start = 1; scene.frame_end = 250; scene.frame_set(25)
scene.render.engine = 'BLENDER_EEVEE_NEXT'
scene.cycles.sampling_pattern = 'TABULATED_SOBOL'
scene.cycles.use_light_tree = False
scene.view_settings.view_transform = 'Filmic'
bpy.context.view_layer.update()

# ---- added for rendering (the .blend has no active camera and no usable light): camera, sun
cam_auto = bpy.data.cameras.new('AutoCamera')
cam_auto.lens = 50.0
cam_auto.sensor_width = 36.0
cam_auto.clip_end = 2228.35
ob_auto_camera = bpy.data.objects.new('AutoCamera', cam_auto)
scene.collection.objects.link(ob_auto_camera)
ob_auto_camera.location = (136.972, -102.367, 101.578)
ob_auto_camera.rotation_euler = (1.09748, -7.21219e-08, 0.694738)
scene.camera = ob_auto_camera
light_auto_sun = bpy.data.lights.new('AutoSun', 'SUN')
light_auto_sun.energy = 3.0
light_auto_sun.angle = 0.0523599
ob_auto_sun = bpy.data.objects.new('AutoSun', light_auto_sun)
scene.collection.objects.link(ob_auto_sun)
ob_auto_sun.rotation_euler = (0.872665, 0.174533, 0.523599)
bpy.context.view_layer.update()

